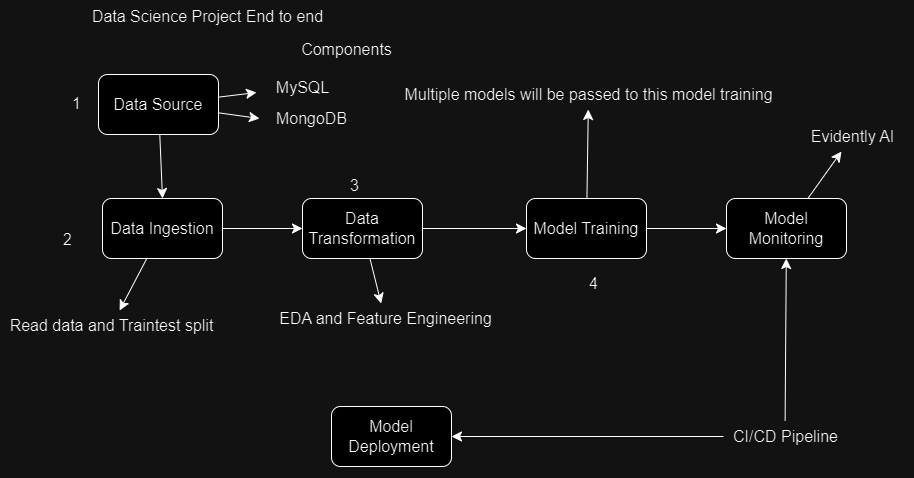

The diagram above was exported from draw.io. Its source (the exported page's mxGraphModel, read from the mxfile embedded in the PNG):
<mxGraphModel dx="1451" dy="1237" grid="0" gridSize="10" guides="1" tooltips="1" connect="1" arrows="1" fold="1" page="0" pageScale="1" pageWidth="1100" pageHeight="850" math="0" shadow="0">
  <root>
    <mxCell id="0" />
    <mxCell id="1" parent="0" />
    <mxCell id="8OHJevtzHxksYd9tB7zP-1" value="Data Science Project End to end" style="text;html=1;align=center;verticalAlign=middle;resizable=0;points=[];autosize=1;strokeColor=none;fillColor=none;fontSize=16;" vertex="1" parent="1">
      <mxGeometry x="-58" y="21" width="249" height="31" as="geometry" />
    </mxCell>
    <mxCell id="8OHJevtzHxksYd9tB7zP-9" style="edgeStyle=none;curved=1;rounded=0;orthogonalLoop=1;jettySize=auto;html=1;fontSize=12;startSize=8;endSize=8;" edge="1" parent="1" source="8OHJevtzHxksYd9tB7zP-2">
      <mxGeometry relative="1" as="geometry">
        <mxPoint x="116" y="113" as="targetPoint" />
      </mxGeometry>
    </mxCell>
    <mxCell id="8OHJevtzHxksYd9tB7zP-10" value="" style="edgeStyle=none;curved=1;rounded=0;orthogonalLoop=1;jettySize=auto;html=1;fontSize=12;startSize=8;endSize=8;" edge="1" parent="1" source="8OHJevtzHxksYd9tB7zP-2">
      <mxGeometry relative="1" as="geometry">
        <mxPoint x="119" y="139" as="targetPoint" />
      </mxGeometry>
    </mxCell>
    <mxCell id="8OHJevtzHxksYd9tB7zP-17" value="" style="edgeStyle=none;curved=1;rounded=0;orthogonalLoop=1;jettySize=auto;html=1;fontSize=12;startSize=8;endSize=8;entryX=0.5;entryY=0;entryDx=0;entryDy=0;" edge="1" parent="1" source="8OHJevtzHxksYd9tB7zP-2" target="8OHJevtzHxksYd9tB7zP-3">
      <mxGeometry relative="1" as="geometry" />
    </mxCell>
    <mxCell id="8OHJevtzHxksYd9tB7zP-2" value="Data Source" style="rounded=1;whiteSpace=wrap;html=1;fontSize=16;" vertex="1" parent="1">
      <mxGeometry x="-42" y="95" width="120" height="60" as="geometry" />
    </mxCell>
    <mxCell id="8OHJevtzHxksYd9tB7zP-18" value="" style="edgeStyle=none;curved=1;rounded=0;orthogonalLoop=1;jettySize=auto;html=1;fontSize=12;startSize=8;endSize=8;" edge="1" parent="1" source="8OHJevtzHxksYd9tB7zP-3" target="8OHJevtzHxksYd9tB7zP-15">
      <mxGeometry relative="1" as="geometry" />
    </mxCell>
    <mxCell id="8OHJevtzHxksYd9tB7zP-19" value="" style="edgeStyle=none;curved=1;rounded=0;orthogonalLoop=1;jettySize=auto;html=1;fontSize=12;startSize=8;endSize=8;" edge="1" parent="1" source="8OHJevtzHxksYd9tB7zP-3" target="8OHJevtzHxksYd9tB7zP-4">
      <mxGeometry relative="1" as="geometry" />
    </mxCell>
    <mxCell id="8OHJevtzHxksYd9tB7zP-3" value="Data Ingestion" style="rounded=1;whiteSpace=wrap;html=1;fontSize=16;" vertex="1" parent="1">
      <mxGeometry x="-38" y="219" width="120" height="60" as="geometry" />
    </mxCell>
    <mxCell id="8OHJevtzHxksYd9tB7zP-22" value="" style="edgeStyle=none;curved=1;rounded=0;orthogonalLoop=1;jettySize=auto;html=1;fontSize=12;startSize=8;endSize=8;" edge="1" parent="1" source="8OHJevtzHxksYd9tB7zP-4" target="8OHJevtzHxksYd9tB7zP-21">
      <mxGeometry relative="1" as="geometry" />
    </mxCell>
    <mxCell id="8OHJevtzHxksYd9tB7zP-24" value="" style="edgeStyle=none;curved=1;rounded=0;orthogonalLoop=1;jettySize=auto;html=1;fontSize=12;startSize=8;endSize=8;" edge="1" parent="1" source="8OHJevtzHxksYd9tB7zP-4" target="8OHJevtzHxksYd9tB7zP-5">
      <mxGeometry relative="1" as="geometry" />
    </mxCell>
    <mxCell id="8OHJevtzHxksYd9tB7zP-4" value="Data Transformation" style="rounded=1;whiteSpace=wrap;html=1;fontSize=16;" vertex="1" parent="1">
      <mxGeometry x="162" y="219" width="120" height="60" as="geometry" />
    </mxCell>
    <mxCell id="8OHJevtzHxksYd9tB7zP-27" value="" style="edgeStyle=none;curved=1;rounded=0;orthogonalLoop=1;jettySize=auto;html=1;fontSize=12;startSize=8;endSize=8;" edge="1" parent="1" source="8OHJevtzHxksYd9tB7zP-5" target="8OHJevtzHxksYd9tB7zP-25">
      <mxGeometry relative="1" as="geometry" />
    </mxCell>
    <mxCell id="8OHJevtzHxksYd9tB7zP-29" value="" style="edgeStyle=none;curved=1;rounded=0;orthogonalLoop=1;jettySize=auto;html=1;fontSize=12;startSize=8;endSize=8;" edge="1" parent="1" source="8OHJevtzHxksYd9tB7zP-5" target="8OHJevtzHxksYd9tB7zP-6">
      <mxGeometry relative="1" as="geometry" />
    </mxCell>
    <mxCell id="8OHJevtzHxksYd9tB7zP-5" value="Model Training" style="rounded=1;whiteSpace=wrap;html=1;fontSize=16;" vertex="1" parent="1">
      <mxGeometry x="386" y="219" width="120" height="60" as="geometry" />
    </mxCell>
    <mxCell id="8OHJevtzHxksYd9tB7zP-31" value="" style="edgeStyle=none;curved=1;rounded=0;orthogonalLoop=1;jettySize=auto;html=1;fontSize=12;startSize=8;endSize=8;" edge="1" parent="1" source="8OHJevtzHxksYd9tB7zP-6" target="8OHJevtzHxksYd9tB7zP-30">
      <mxGeometry relative="1" as="geometry" />
    </mxCell>
    <mxCell id="8OHJevtzHxksYd9tB7zP-6" value="Model Monitoring" style="rounded=1;whiteSpace=wrap;html=1;fontSize=16;" vertex="1" parent="1">
      <mxGeometry x="586" y="219" width="120" height="60" as="geometry" />
    </mxCell>
    <mxCell id="8OHJevtzHxksYd9tB7zP-7" value="Model Deployment" style="rounded=1;whiteSpace=wrap;html=1;fontSize=16;" vertex="1" parent="1">
      <mxGeometry x="191" y="427" width="120" height="60" as="geometry" />
    </mxCell>
    <mxCell id="8OHJevtzHxksYd9tB7zP-8" value="Components" style="text;html=1;align=center;verticalAlign=middle;resizable=0;points=[];autosize=1;strokeColor=none;fillColor=none;fontSize=16;" vertex="1" parent="1">
      <mxGeometry x="151" y="54" width="109" height="31" as="geometry" />
    </mxCell>
    <mxCell id="8OHJevtzHxksYd9tB7zP-11" value="MySQL" style="text;html=1;align=center;verticalAlign=middle;resizable=0;points=[];autosize=1;strokeColor=none;fillColor=none;fontSize=16;" vertex="1" parent="1">
      <mxGeometry x="127" y="92" width="71" height="31" as="geometry" />
    </mxCell>
    <mxCell id="8OHJevtzHxksYd9tB7zP-12" value="MongoDB" style="text;html=1;align=center;verticalAlign=middle;resizable=0;points=[];autosize=1;strokeColor=none;fillColor=none;fontSize=16;" vertex="1" parent="1">
      <mxGeometry x="126" y="123" width="89" height="31" as="geometry" />
    </mxCell>
    <mxCell id="8OHJevtzHxksYd9tB7zP-13" value="1" style="text;html=1;align=center;verticalAlign=middle;resizable=0;points=[];autosize=1;strokeColor=none;fillColor=none;fontSize=16;" vertex="1" parent="1">
      <mxGeometry x="-78" y="108" width="27" height="31" as="geometry" />
    </mxCell>
    <mxCell id="8OHJevtzHxksYd9tB7zP-14" value="2" style="text;html=1;align=center;verticalAlign=middle;resizable=0;points=[];autosize=1;strokeColor=none;fillColor=none;fontSize=16;" vertex="1" parent="1">
      <mxGeometry x="-87" y="245" width="27" height="31" as="geometry" />
    </mxCell>
    <mxCell id="8OHJevtzHxksYd9tB7zP-15" value="Read data and Traintest split" style="text;html=1;align=center;verticalAlign=middle;resizable=0;points=[];autosize=1;strokeColor=none;fillColor=none;fontSize=16;" vertex="1" parent="1">
      <mxGeometry x="-140" y="331" width="222" height="31" as="geometry" />
    </mxCell>
    <mxCell id="8OHJevtzHxksYd9tB7zP-21" value="EDA and Feature Engineering" style="text;html=1;align=center;verticalAlign=middle;resizable=0;points=[];autosize=1;strokeColor=none;fillColor=none;fontSize=16;" vertex="1" parent="1">
      <mxGeometry x="129" y="324" width="231" height="31" as="geometry" />
    </mxCell>
    <mxCell id="8OHJevtzHxksYd9tB7zP-23" value="3" style="text;html=1;align=center;verticalAlign=middle;resizable=0;points=[];autosize=1;strokeColor=none;fillColor=none;fontSize=16;" vertex="1" parent="1">
      <mxGeometry x="200" y="190" width="27" height="31" as="geometry" />
    </mxCell>
    <mxCell id="8OHJevtzHxksYd9tB7zP-25" value="Multiple models will be passed to this model training" style="text;html=1;align=center;verticalAlign=middle;resizable=0;points=[];autosize=1;strokeColor=none;fillColor=none;fontSize=16;" vertex="1" parent="1">
      <mxGeometry x="255" y="99" width="386" height="31" as="geometry" />
    </mxCell>
    <mxCell id="8OHJevtzHxksYd9tB7zP-28" value="4" style="text;html=1;align=center;verticalAlign=middle;resizable=0;points=[];autosize=1;strokeColor=none;fillColor=none;fontSize=16;" vertex="1" parent="1">
      <mxGeometry x="439" y="288" width="27" height="31" as="geometry" />
    </mxCell>
    <mxCell id="8OHJevtzHxksYd9tB7zP-30" value="Evidently AI" style="text;html=1;align=center;verticalAlign=middle;resizable=0;points=[];autosize=1;strokeColor=none;fillColor=none;fontSize=16;" vertex="1" parent="1">
      <mxGeometry x="661" y="141" width="102" height="31" as="geometry" />
    </mxCell>
    <mxCell id="8OHJevtzHxksYd9tB7zP-33" value="" style="edgeStyle=none;curved=1;rounded=0;orthogonalLoop=1;jettySize=auto;html=1;fontSize=12;startSize=8;endSize=8;" edge="1" parent="1" source="8OHJevtzHxksYd9tB7zP-32" target="8OHJevtzHxksYd9tB7zP-7">
      <mxGeometry relative="1" as="geometry" />
    </mxCell>
    <mxCell id="8OHJevtzHxksYd9tB7zP-34" value="" style="edgeStyle=none;curved=1;rounded=0;orthogonalLoop=1;jettySize=auto;html=1;fontSize=12;startSize=8;endSize=8;" edge="1" parent="1" source="8OHJevtzHxksYd9tB7zP-32" target="8OHJevtzHxksYd9tB7zP-6">
      <mxGeometry relative="1" as="geometry" />
    </mxCell>
    <mxCell id="8OHJevtzHxksYd9tB7zP-32" value="CI/CD Pipeline" style="text;html=1;align=center;verticalAlign=middle;resizable=0;points=[];autosize=1;strokeColor=none;fillColor=none;fontSize=16;" vertex="1" parent="1">
      <mxGeometry x="583" y="441.5" width="123" height="31" as="geometry" />
    </mxCell>
  </root>
</mxGraphModel>